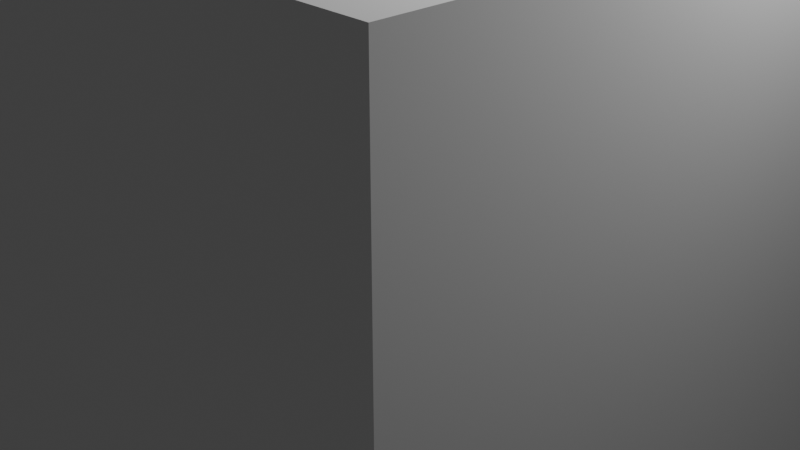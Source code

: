 # Source: Basic_Room.blend  (saved by Blender 2.90.8; exported with 4.5.12 LTS)
import bpy
from mathutils import Matrix  # noqa: F401  (used for matrix-valued properties, if any)

bpy.ops.wm.read_factory_settings(use_empty=True)
scene = bpy.context.scene
scene.name = 'Scene'

# ---- collections
col_collection = bpy.data.collections.new('Collection'); scene.collection.children.link(col_collection)

# ---- materials (node trees are filled in below, after node groups)
mat_material = bpy.data.materials.new('Material')
mat_material.alpha_threshold = 0.0
mat_material.use_transparent_shadow = False
mat_material.line_color = (0.0, 0.0, 0.0, 1.0)

# ---- material node trees
mat_material.use_nodes = True; mat_material.node_tree.nodes.clear()
_N = mat_material.node_tree.nodes; _L = mat_material.node_tree.links
n0 = _N.new('ShaderNodeOutputMaterial'); n0.name = 'Material Output'; n0.location = (300, 300)
n1 = _N.new('ShaderNodeBsdfPrincipled'); n1.name = 'Principled BSDF'; n1.location = (10, 300)
n1.distribution = 'GGX'
n1.subsurface_method = 'BURLEY'
n1.inputs[2].default_value = 0.4
n1.inputs[3].default_value = 1.45
n1.inputs[27].default_value = (0.0, 0.0, 0.0, 1.0)
n1.inputs[28].default_value = 1.0
_L.new(n1.outputs[0], n0.inputs[0])
n0.is_active_output = True

# ---- world
world_world = bpy.data.worlds.new('World'); scene.world = world_world
world_world.use_nodes = True; world_world.node_tree.nodes.clear()
_N = world_world.node_tree.nodes; _L = world_world.node_tree.links
n0 = _N.new('ShaderNodeOutputWorld'); n0.name = 'World Output'; n0.location = (300, 300)
n1 = _N.new('ShaderNodeBackground'); n1.name = 'Background'; n1.location = (10, 300)
n1.inputs[0].default_value = (0.05088, 0.05088, 0.05088, 1.0)
_L.new(n1.outputs[0], n0.inputs[0])
n0.is_active_output = True
world_world.color = (0.05088, 0.05088, 0.05088)
world_world.use_sun_shadow = False
world_world.sun_shadow_jitter_overblur = 0.0

# ---- cameras
cam_camera = bpy.data.cameras.new('Camera')
cam_camera.clip_end = 100.0
cam_camera.ortho_scale = 7.314

# ---- lights
light_light = bpy.data.lights.new('Light', 'POINT')
light_light.transmission_factor = 0.0
light_light.energy = 1000.0
light_light.shadow_soft_size = 0.1
light_light.shadow_maximum_resolution = 0.006
light_light.use_absolute_resolution = True

# ---- meshes
me_cube = bpy.data.meshes.new('Cube')
me_cube.from_pydata([(1.0, 1.0, 1.0), (1.0, 1.0, -1.0), (1.0, -1.0, 1.0), (1.0, -1.0, -1.0), (-1.0, 1.0, 1.0), (-1.0, 1.0, -1.0), (-1.0, -1.0, 1.0), (-1.0, -1.0, -1.0), (-1.0, -0.3166, -1.0), (1.0, -0.3166, 1.0), (-1.0, -0.3166, 1.0), (1.0, -0.3166, -1.0), (-1.0, 0.2202, 1.0), (1.0, 0.2202, -1.0), (-1.0, 0.2202, -1.0), (1.0, 0.2202, 1.0), (1.0, 1.0, -0.6152), (-1.0, -1.0, -0.6152), (1.0, -1.0, -0.6152), (-1.0, 1.0, -0.6152), (1.0, -0.3166, -0.6152), (-1.0, -0.3166, -0.6152), (1.0, 0.2202, -0.6152), (-1.0, 0.2202, -0.6152), (-0.3024, 1.0, -1.0), (-0.3024, -1.0, 1.0), (-0.3024, -1.0, -1.0), (-0.3024, 1.0, 1.0), (-0.3024, -0.3166, 1.0), (-0.3024, 0.2202, 1.0), (-0.3024, 1.0, -0.6152), (-0.3024, -1.0, -0.6152), (0.3903, -1.0, -1.0), (0.3903, 1.0, 1.0), (0.3903, -0.3166, 1.0), (0.3903, 0.2202, 1.0), (0.3903, 1.0, -0.6152), (0.3903, 1.0, -1.0), (0.3903, -1.0, 1.0), (0.3903, -1.0, -0.6152), (-1.0, 0.7744, 1.0), (1.0, 0.7744, -1.0), (-1.0, 0.7744, -1.0), (1.0, 0.7744, 1.0), (1.0, 0.7744, -0.6152), (-1.0, 0.7744, -0.6152), (-0.3024, 0.7744, -1.0), (-0.3024, 0.7744, 1.0), (0.3903, 0.7744, 1.0), (0.3903, 0.7744, -1.0), (-1.0, -0.7428, -1.0), (1.0, -0.7428, 1.0), (-1.0, -0.7428, 1.0), (1.0, -0.7428, -1.0), (-1.0, -0.7428, -0.6152), (1.0, -0.7428, -0.6152), (-0.3024, -0.7428, -1.0), (-0.3024, -0.7428, 1.0), (0.3903, -0.7428, 1.0), (0.3903, -0.7428, -1.0), (0.7945, -1.0, -1.0), (0.7945, 1.0, 1.0), (0.7945, -0.3166, 1.0), (0.7945, 0.2202, 1.0), (0.7945, 1.0, -0.6152), (0.7945, 1.0, -1.0), (0.7945, -1.0, 1.0), (0.7945, -0.3166, -1.0), (0.7945, 0.2202, -1.0), (0.7945, -1.0, -0.6152), (0.7945, 0.7744, 1.0), (0.7945, 0.7744, -1.0), (0.7945, -0.7428, 1.0), (0.7945, -0.7428, -1.0), (-0.7983, 1.0, -1.0), (-0.7983, -1.0, 1.0), (-0.7983, -0.3166, -1.0), (-0.7983, 0.2202, -1.0), (-0.7983, -1.0, -0.6152), (-0.7983, -1.0, -1.0), (-0.7983, 1.0, 1.0), (-0.7983, -0.3166, 1.0), (-0.7983, 0.2202, 1.0), (-0.7983, 1.0, -0.6152), (-0.7983, 0.7744, -1.0), (-0.7983, 0.7744, 1.0), (-0.7983, -0.7428, -1.0), (-0.7983, -0.7428, 1.0), (0.3903, -0.3166, 0.8282), (-0.3024, -0.3166, 0.8282), (0.3903, 0.2202, 0.8282), (-0.3024, 0.2202, 0.8282), (-0.3024, 0.7744, 0.8282), (0.7945, -0.3166, 0.8282), (0.7945, 0.2202, 0.8282), (0.3903, 0.7744, 0.8282), (0.7945, 0.7744, 0.8282), (-0.3024, -0.7428, 0.8282), (0.3903, -0.7428, 0.8282), (0.7945, -0.7428, 0.8282), (-0.7983, -0.3166, 0.8282), (-0.7983, 0.2202, 0.8282), (-0.7983, 0.7744, 0.8282), (-0.7983, -0.7428, 0.8282)], [], [(87, 52, 6, 75), (78, 75, 6, 17), (45, 40, 4, 19), (73, 53, 3, 60), (55, 51, 2, 18), (64, 61, 0, 16), (22, 15, 9, 20), (68, 13, 11, 67), (54, 52, 10, 21), (82, 12, 10, 81), (85, 40, 12, 82), (71, 41, 13, 68), (44, 43, 15, 22), (21, 10, 12, 23), (8, 21, 23, 14), (41, 44, 22, 13), (50, 54, 21, 8), (13, 22, 20, 11), (65, 64, 16, 1), (53, 55, 18, 3), (42, 45, 19, 5), (79, 78, 17, 7), (32, 39, 31, 26), (74, 83, 30, 24), (77, 84, 102, 101), (48, 47, 29, 35), (35, 29, 28, 34), (68, 67, 93, 94), (83, 80, 27, 30), (86, 56, 26, 79), (39, 38, 25, 31), (58, 57, 25, 38), (72, 58, 38, 66), (69, 66, 38, 39), (63, 35, 34, 62), (70, 48, 35, 63), (60, 69, 39, 32), (24, 30, 36, 37), (49, 71, 96, 95), (84, 46, 92, 102), (30, 27, 33, 36), (56, 59, 32, 26), (24, 37, 49, 46), (61, 33, 48, 70), (33, 27, 47, 48), (74, 24, 46, 84), (14, 23, 45, 42), (1, 16, 44, 41), (16, 0, 43, 44), (65, 1, 41, 71), (80, 4, 40, 85), (23, 12, 40, 45), (46, 49, 95, 92), (62, 34, 58, 72), (34, 28, 57, 58), (67, 73, 99, 93), (11, 20, 55, 53), (7, 17, 54, 50), (17, 6, 52, 54), (20, 9, 51, 55), (67, 11, 53, 73), (81, 10, 52, 87), (76, 77, 101, 100), (9, 62, 72, 51), (37, 65, 71, 49), (0, 61, 70, 43), (3, 18, 69, 60), (43, 70, 63, 15), (15, 63, 62, 9), (18, 2, 66, 69), (51, 72, 66, 2), (37, 36, 64, 65), (59, 56, 97, 98), (71, 68, 94, 96), (36, 33, 61, 64), (59, 73, 60, 32), (28, 81, 87, 57), (8, 76, 86, 50), (27, 80, 85, 47), (5, 74, 84, 42), (50, 86, 79, 7), (19, 4, 80, 83), (14, 77, 76, 8), (42, 84, 77, 14), (5, 19, 83, 74), (26, 31, 78, 79), (47, 85, 82, 29), (29, 82, 81, 28), (31, 25, 75, 78), (57, 87, 75, 25), (102, 92, 91, 101), (101, 91, 89, 100), (92, 95, 90, 91), (91, 90, 88, 89), (89, 88, 98, 97), (100, 89, 97, 103), (88, 93, 99, 98), (95, 96, 94, 90), (90, 94, 93, 88), (73, 59, 98, 99), (86, 76, 100, 103), (56, 86, 103, 97)])
_uv = me_cube.uv_layers.new(name='UVMap')
_uv.uv.foreach_set('vector', [0.8498, 0.7178, 0.875, 0.7178, 0.875, 0.75, 0.8498, 0.75, 0.4231, 0.9748, 0.625, 0.9748, 0.625, 1.0, 0.4231, 1.0, 0.4231, 0.2218, 0.625, 0.2218, 0.625, 0.25, 0.4231, 0.25, 0.3493, 0.7178, 0.375, 0.7178, 0.375, 0.75, 0.3493, 0.75, 0.4231, 0.7178, 0.625, 0.7178, 0.625, 0.75, 0.4231, 0.75, 0.4231, 0.4743, 0.625, 0.4743, 0.625, 0.5, 0.4231, 0.5, 0.4231, 0.5975, 0.625, 0.5975, 0.625, 0.6646, 0.4231, 0.6646, 0.3493, 0.5975, 0.375, 0.5975, 0.375, 0.6646, 0.3493, 0.6646, 0.4231, 0.03215, 0.625, 0.03215, 0.625, 0.08543, 0.4231, 0.08543, 0.8498, 0.5975, 0.875, 0.5975, 0.875, 0.6646, 0.8498, 0.6646, 0.8498, 0.5282, 0.875, 0.5282, 0.875, 0.5975, 0.8498, 0.5975, 0.3493, 0.5282, 0.375, 0.5282, 0.375, 0.5975, 0.3493, 0.5975, 0.4231, 0.5282, 0.625, 0.5282, 0.625, 0.5975, 0.4231, 0.5975, 0.4231, 0.08543, 0.625, 0.08543, 0.625, 0.1525, 0.4231, 0.1525, 0.375, 0.08543, 0.4231, 0.08543, 0.4231, 0.1525, 0.375, 0.1525, 0.375, 0.5282, 0.4231, 0.5282, 0.4231, 0.5975, 0.375, 0.5975, 0.375, 0.03215, 0.4231, 0.03215, 0.4231, 0.08543, 0.375, 0.08543, 0.375, 0.5975, 0.4231, 0.5975, 0.4231, 0.6646, 0.375, 0.6646, 0.375, 0.4743, 0.4231, 0.4743, 0.4231, 0.5, 0.375, 0.5, 0.375, 0.7178, 0.4231, 0.7178, 0.4231, 0.75, 0.375, 0.75, 0.375, 0.2218, 0.4231, 0.2218, 0.4231, 0.25, 0.375, 0.25, 0.375, 0.9748, 0.4231, 0.9748, 0.4231, 1.0, 0.375, 1.0, 0.375, 0.8262, 0.4231, 0.8262, 0.4231, 0.9128, 0.375, 0.9128, 0.375, 0.2752, 0.4231, 0.2752, 0.4231, 0.3372, 0.375, 0.3372, 0.1502, 0.5975, 0.1502, 0.5282, 0.1502, 0.5282, 0.1502, 0.5975, 0.7012, 0.5282, 0.7878, 0.5282, 0.7878, 0.5975, 0.7012, 0.5975, 0.7012, 0.5975, 0.7878, 0.5975, 0.7878, 0.6646, 0.7012, 0.6646, 0.3493, 0.5975, 0.3493, 0.6646, 0.3493, 0.6646, 0.3493, 0.5975, 0.4231, 0.2752, 0.625, 0.2752, 0.625, 0.3372, 0.4231, 0.3372, 0.1502, 0.7178, 0.2122, 0.7178, 0.2122, 0.75, 0.1502, 0.75, 0.4231, 0.8262, 0.625, 0.8262, 0.625, 0.9128, 0.4231, 0.9128, 0.7012, 0.7178, 0.7878, 0.7178, 0.7878, 0.75, 0.7012, 0.75, 0.6507, 0.7178, 0.7012, 0.7178, 0.7012, 0.75, 0.6507, 0.75, 0.4231, 0.7757, 0.625, 0.7757, 0.625, 0.8262, 0.4231, 0.8262, 0.6507, 0.5975, 0.7012, 0.5975, 0.7012, 0.6646, 0.6507, 0.6646, 0.6507, 0.5282, 0.7012, 0.5282, 0.7012, 0.5975, 0.6507, 0.5975, 0.375, 0.7757, 0.4231, 0.7757, 0.4231, 0.8262, 0.375, 0.8262, 0.375, 0.3372, 0.4231, 0.3372, 0.4231, 0.4238, 0.375, 0.4238, 0.2988, 0.5282, 0.3493, 0.5282, 0.3493, 0.5282, 0.2988, 0.5282, 0.1502, 0.5282, 0.2122, 0.5282, 0.2122, 0.5282, 0.1502, 0.5282, 0.4231, 0.3372, 0.625, 0.3372, 0.625, 0.4238, 0.4231, 0.4238, 0.2122, 0.7178, 0.2988, 0.7178, 0.2988, 0.75, 0.2122, 0.75, 0.2122, 0.5, 0.2988, 0.5, 0.2988, 0.5282, 0.2122, 0.5282, 0.6507, 0.5, 0.7012, 0.5, 0.7012, 0.5282, 0.6507, 0.5282, 0.7012, 0.5, 0.7878, 0.5, 0.7878, 0.5282, 0.7012, 0.5282, 0.1502, 0.5, 0.2122, 0.5, 0.2122, 0.5282, 0.1502, 0.5282, 0.375, 0.1525, 0.4231, 0.1525, 0.4231, 0.2218, 0.375, 0.2218, 0.375, 0.5, 0.4231, 0.5, 0.4231, 0.5282, 0.375, 0.5282, 0.4231, 0.5, 0.625, 0.5, 0.625, 0.5282, 0.4231, 0.5282, 0.3493, 0.5, 0.375, 0.5, 0.375, 0.5282, 0.3493, 0.5282, 0.8498, 0.5, 0.875, 0.5, 0.875, 0.5282, 0.8498, 0.5282, 0.4231, 0.1525, 0.625, 0.1525, 0.625, 0.2218, 0.4231, 0.2218, 0.2122, 0.5282, 0.2988, 0.5282, 0.2988, 0.5282, 0.2122, 0.5282, 0.6507, 0.6646, 0.7012, 0.6646, 0.7012, 0.7178, 0.6507, 0.7178, 0.7012, 0.6646, 0.7878, 0.6646, 0.7878, 0.7178, 0.7012, 0.7178, 0.3493, 0.6646, 0.3493, 0.7178, 0.3493, 0.7178, 0.3493, 0.6646, 0.375, 0.6646, 0.4231, 0.6646, 0.4231, 0.7178, 0.375, 0.7178, 0.375, 0.0, 0.4231, 0.0, 0.4231, 0.03215, 0.375, 0.03215, 0.4231, 0.0, 0.625, 0.0, 0.625, 0.03215, 0.4231, 0.03215, 0.4231, 0.6646, 0.625, 0.6646, 0.625, 0.7178, 0.4231, 0.7178, 0.3493, 0.6646, 0.375, 0.6646, 0.375, 0.7178, 0.3493, 0.7178, 0.8498, 0.6646, 0.875, 0.6646, 0.875, 0.7178, 0.8498, 0.7178, 0.1502, 0.6646, 0.1502, 0.5975, 0.1502, 0.5975, 0.1502, 0.6646, 0.625, 0.6646, 0.6507, 0.6646, 0.6507, 0.7178, 0.625, 0.7178, 0.2988, 0.5, 0.3493, 0.5, 0.3493, 0.5282, 0.2988, 0.5282, 0.625, 0.5, 0.6507, 0.5, 0.6507, 0.5282, 0.625, 0.5282, 0.375, 0.75, 0.4231, 0.75, 0.4231, 0.7757, 0.375, 0.7757, 0.625, 0.5282, 0.6507, 0.5282, 0.6507, 0.5975, 0.625, 0.5975, 0.625, 0.5975, 0.6507, 0.5975, 0.6507, 0.6646, 0.625, 0.6646, 0.4231, 0.75, 0.625, 0.75, 0.625, 0.7757, 0.4231, 0.7757, 0.625, 0.7178, 0.6507, 0.7178, 0.6507, 0.75, 0.625, 0.75, 0.375, 0.4238, 0.4231, 0.4238, 0.4231, 0.4743, 0.375, 0.4743, 0.2988, 0.7178, 0.2122, 0.7178, 0.2122, 0.7178, 0.2988, 0.7178, 0.3493, 0.5282, 0.3493, 0.5975, 0.3493, 0.5975, 0.3493, 0.5282, 0.4231, 0.4238, 0.625, 0.4238, 0.625, 0.4743, 0.4231, 0.4743, 0.2988, 0.7178, 0.3493, 0.7178, 0.3493, 0.75, 0.2988, 0.75, 0.7878, 0.6646, 0.8498, 0.6646, 0.8498, 0.7178, 0.7878, 0.7178, 0.125, 0.6646, 0.1502, 0.6646, 0.1502, 0.7178, 0.125, 0.7178, 0.7878, 0.5, 0.8498, 0.5, 0.8498, 0.5282, 0.7878, 0.5282, 0.125, 0.5, 0.1502, 0.5, 0.1502, 0.5282, 0.125, 0.5282, 0.125, 0.7178, 0.1502, 0.7178, 0.1502, 0.75, 0.125, 0.75, 0.4231, 0.25, 0.625, 0.25, 0.625, 0.2752, 0.4231, 0.2752, 0.125, 0.5975, 0.1502, 0.5975, 0.1502, 0.6646, 0.125, 0.6646, 0.125, 0.5282, 0.1502, 0.5282, 0.1502, 0.5975, 0.125, 0.5975, 0.375, 0.25, 0.4231, 0.25, 0.4231, 0.2752, 0.375, 0.2752, 0.375, 0.9128, 0.4231, 0.9128, 0.4231, 0.9748, 0.375, 0.9748, 0.7878, 0.5282, 0.8498, 0.5282, 0.8498, 0.5975, 0.7878, 0.5975, 0.7878, 0.5975, 0.8498, 0.5975, 0.8498, 0.6646, 0.7878, 0.6646, 0.4231, 0.9128, 0.625, 0.9128, 0.625, 0.9748, 0.4231, 0.9748, 0.7878, 0.7178, 0.8498, 0.7178, 0.8498, 0.75, 0.7878, 0.75, 0.1502, 0.5282, 0.2122, 0.5282, 0.2122, 0.5975, 0.1502, 0.5975, 0.1502, 0.5975, 0.2122, 0.5975, 0.2122, 0.6646, 0.1502, 0.6646, 0.2122, 0.5282, 0.2988, 0.5282, 0.2988, 0.5975, 0.2122, 0.5975, 0.2122, 0.5975, 0.2988, 0.5975, 0.2988, 0.6646, 0.2122, 0.6646, 0.2122, 0.6646, 0.2988, 0.6646, 0.2988, 0.7178, 0.2122, 0.7178, 0.1502, 0.6646, 0.2122, 0.6646, 0.2122, 0.7178, 0.1502, 0.7178, 0.2988, 0.6646, 0.3493, 0.6646, 0.3493, 0.7178, 0.2988, 0.7178, 0.2988, 0.5282, 0.3493, 0.5282, 0.3493, 0.5975, 0.2988, 0.5975, 0.2988, 0.5975, 0.3493, 0.5975, 0.3493, 0.6646, 0.2988, 0.6646, 0.3493, 0.7178, 0.2988, 0.7178, 0.2988, 0.7178, 0.3493, 0.7178, 0.1502, 0.7178, 0.1502, 0.6646, 0.1502, 0.6646, 0.1502, 0.7178, 0.2122, 0.7178, 0.1502, 0.7178, 0.1502, 0.7178, 0.2122, 0.7178])
me_cube.materials.append(mat_material)
me_cube.use_remesh_preserve_volume = False
me_cube.use_remesh_preserve_attributes = False
me_cube.use_mirror_vertex_groups = False
me_cube.update()

# ---- objects
ob_cube = bpy.data.objects.new('Cube', me_cube)
ob_light = bpy.data.objects.new('Light', light_light)
ob_camera = bpy.data.objects.new('Camera', cam_camera)

# ---- transforms, parenting, visibility, modifiers, constraints
ob_cube.location = (0.0, 0.0, 0.0)
ob_cube.scale = (3.443, 3.443, 3.443)
ob_cube.lock_rotations_4d = False
ob_cube.empty_display_type = 'ARROWS'
ob_cube.lineart.crease_threshold = 0.0
ob_light.location = (4.076, 1.005, 5.904)
ob_light.rotation_euler = (0.6503, 0.05522, 1.866)
ob_light.lock_rotations_4d = False
ob_light.empty_display_type = 'ARROWS'
ob_light.color = (0.0, 0.0, 0.0, 0.0)
ob_light.lineart.crease_threshold = 0.0
ob_camera.location = (7.359, -6.926, 4.958)
ob_camera.rotation_euler = (1.109, 0.0, 0.8149)
ob_camera.lock_rotations_4d = False
ob_camera.empty_display_type = 'ARROWS'
ob_camera.color = (0.0, 0.0, 0.0, 0.0)
ob_camera.display_type = 'WIRE'
ob_camera.lineart.crease_threshold = 0.0

# ---- collection membership
col_collection.objects.link(ob_cube)
col_collection.objects.link(ob_light)
col_collection.objects.link(ob_camera)

# ---- scene / render settings (as saved in the file)
scene.camera = ob_camera
scene.frame_start = 1; scene.frame_end = 250; scene.frame_set(1)
scene.render.engine = 'BLENDER_EEVEE_NEXT'
scene.cycles.use_denoising = False
scene.cycles.samples = 128
scene.cycles.sampling_pattern = 'TABULATED_SOBOL'
scene.cycles.use_adaptive_sampling = False
scene.cycles.use_light_tree = False
scene.view_settings.view_transform = 'Filmic'
bpy.context.view_layer.update()
